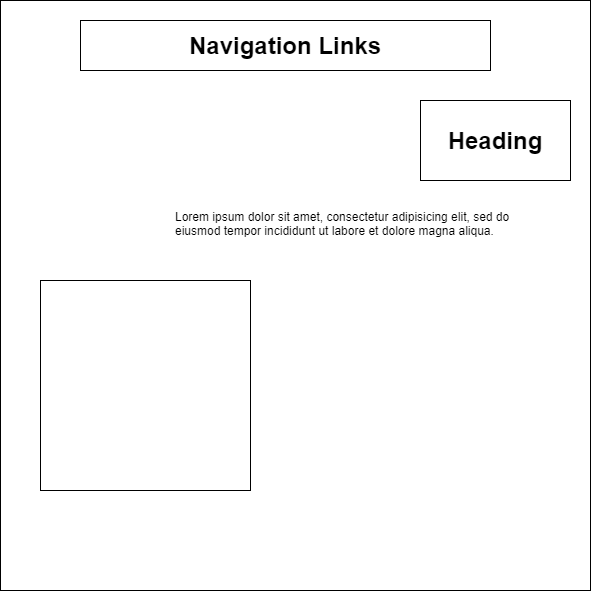

The diagram above was exported from draw.io. Its source (the exported page's mxGraphModel, read from the mxfile embedded in the PNG):
<mxGraphModel dx="868" dy="1493" grid="1" gridSize="10" guides="1" tooltips="1" connect="1" arrows="1" fold="1" page="1" pageScale="1" pageWidth="850" pageHeight="1100" math="0" shadow="0">
  <root>
    <mxCell id="0" />
    <mxCell id="1" parent="0" />
    <mxCell id="1t8FJoCEXhR0mlSC4FQf-1" value="" style="whiteSpace=wrap;html=1;aspect=fixed;" vertex="1" parent="1">
      <mxGeometry x="330" y="-30" width="590" height="590" as="geometry" />
    </mxCell>
    <mxCell id="1t8FJoCEXhR0mlSC4FQf-2" value="&lt;h1&gt;Heading&lt;/h1&gt;" style="rounded=0;whiteSpace=wrap;html=1;" vertex="1" parent="1">
      <mxGeometry x="750" y="70" width="150" height="80" as="geometry" />
    </mxCell>
    <mxCell id="1t8FJoCEXhR0mlSC4FQf-3" value="&lt;h1&gt;Navigation Links&lt;/h1&gt;" style="rounded=0;whiteSpace=wrap;html=1;" vertex="1" parent="1">
      <mxGeometry x="410" y="-10" width="410" height="50" as="geometry" />
    </mxCell>
    <mxCell id="1t8FJoCEXhR0mlSC4FQf-4" value="&lt;h1&gt;&lt;br&gt;&lt;/h1&gt;&lt;p&gt;Lorem ipsum dolor sit amet, consectetur adipisicing elit, sed do eiusmod tempor incididunt ut labore et dolore magna aliqua.&lt;/p&gt;" style="text;html=1;strokeColor=none;fillColor=none;spacing=5;spacingTop=-20;whiteSpace=wrap;overflow=hidden;rounded=0;" vertex="1" parent="1">
      <mxGeometry x="500" y="130" width="380" height="120" as="geometry" />
    </mxCell>
    <mxCell id="1t8FJoCEXhR0mlSC4FQf-5" value="" style="whiteSpace=wrap;html=1;aspect=fixed;" vertex="1" parent="1">
      <mxGeometry x="370" y="250" width="210" height="210" as="geometry" />
    </mxCell>
  </root>
</mxGraphModel>